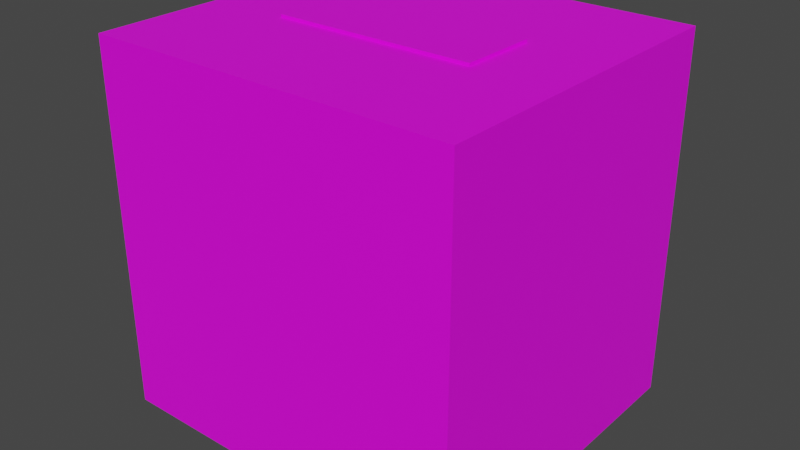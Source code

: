 # Source: Roomprelim.blend  (saved by Blender 2.91.10; exported with 4.5.12 LTS)
import bpy
from mathutils import Matrix  # noqa: F401  (used for matrix-valued properties, if any)

bpy.ops.wm.read_factory_settings(use_empty=True)
scene = bpy.context.scene
scene.name = 'Scene'

# ---- collections
col_collection = bpy.data.collections.new('Collection'); scene.collection.children.link(col_collection)

# ---- images (referenced by path relative to the original .blend; pixels are not part of the script)
import os
ASSET_DIR = os.environ.get("B2B_ASSET_DIR", "")  # directory of the original .blend (textures are referenced by path, not embedded)
HERE = os.path.dirname(os.path.abspath(__file__))  # packed textures are extracted next to this script under _unpacked/

def load_image(name, relpath, width, height, colorspace="sRGB"):
    """Load a texture the original file referenced (path relative to the .blend, or extracted next to this script)."""
    p = next((c for c in (os.path.join(HERE, relpath), os.path.join(ASSET_DIR, relpath)) if relpath and os.path.exists(c)), "")
    if p:
        img = bpy.data.images.load(p, check_existing=True)
        img.name = name
    else:  # same state as the original file: an image datablock whose file is absent (Cycles renders it pink)
        img = bpy.data.images.new(name, width, height)
        img.source = "FILE"
        img.filepath = "//" + (relpath or name)
    img.colorspace_settings.name = colorspace
    return img
img_roombasev1 = load_image('roombasev1', 'Textures/roombasev1.png', 1024, 1024, 'sRGB')

# ---- materials (node trees are filled in below, after node groups)
mat_material_001 = bpy.data.materials.new('Material.001')
mat_material_001.use_transparent_shadow = False

# ---- material node trees
mat_material_001.use_nodes = True; mat_material_001.node_tree.nodes.clear()
_N = mat_material_001.node_tree.nodes; _L = mat_material_001.node_tree.links
n0 = _N.new('ShaderNodeBsdfPrincipled'); n0.name = 'Principled BSDF'; n0.location = (10, 300)
n0.distribution = 'GGX'
n0.subsurface_method = 'BURLEY'
n0.inputs[3].default_value = 1.45
n0.inputs[27].default_value = (0.0, 0.0, 0.0, 1.0)
n0.inputs[28].default_value = 1.0
n1 = _N.new('ShaderNodeOutputMaterial'); n1.name = 'Material Output'; n1.location = (300, 300)
n2 = _N.new('ShaderNodeTexImage'); n2.name = 'Image Texture'; n2.location = (-535, 168)
n2.image = img_roombasev1
_L.new(n0.outputs[0], n1.inputs[0])
_L.new(n2.outputs[0], n0.inputs[0])
n1.is_active_output = True

# ---- world
world_world = bpy.data.worlds.new('World'); scene.world = world_world
world_world.use_nodes = True; world_world.node_tree.nodes.clear()
_N = world_world.node_tree.nodes; _L = world_world.node_tree.links
n0 = _N.new('ShaderNodeOutputWorld'); n0.name = 'World Output'; n0.location = (300, 300)
n1 = _N.new('ShaderNodeBackground'); n1.name = 'Background'; n1.location = (10, 300)
n1.inputs[0].default_value = (0.05088, 0.05088, 0.05088, 1.0)
_L.new(n1.outputs[0], n0.inputs[0])
n0.is_active_output = True
world_world.color = (0.05088, 0.05088, 0.05088)
world_world.use_sun_shadow = False
world_world.sun_shadow_jitter_overblur = 0.0

# ---- meshes
me_cube_001 = bpy.data.meshes.new('Cube.001')
me_cube_001.from_pydata([(-1.5, -1.359, -1.5), (-1.5, -1.359, 1.5), (-1.5, 1.359, -1.5), (-1.5, 1.359, 1.5), (1.5, -1.359, -1.5), (1.5, -1.359, 1.5), (1.5, 1.359, -1.5), (1.5, 1.359, 1.5), (-0.7762, -0.2649, 1.466), (-0.8196, -0.315, 1.523), (-0.7762, 0.2649, 1.466), (-0.8196, 0.315, 1.523), (0.7762, -0.2649, 1.466), (0.8196, -0.315, 1.523), (0.7762, 0.2649, 1.466), (0.8196, 0.315, 1.523), (-0.8196, 0.315, 1.451), (-0.8196, -0.315, 1.451), (0.8196, 0.315, 1.451), (0.8196, -0.315, 1.451)], [], [(0, 2, 3, 1), (2, 6, 7, 3), (6, 4, 5, 7), (4, 0, 1, 5), (2, 0, 4, 6), (7, 5, 1, 3), (17, 9, 11, 16), (16, 11, 15, 18), (18, 15, 13, 19), (19, 13, 9, 17), (10, 14, 12, 8), (15, 11, 9, 13), (10, 8, 17, 16), (14, 10, 16, 18), (12, 14, 18, 19), (8, 12, 19, 17)])
_uv = me_cube_001.uv_layers.new(name='UVMap')
_uv.uv.foreach_set('vector', [0.3203, 0.6797, 0.01306, 0.6797, 0.01306, 0.9869, 0.3203, 0.9869, 0.3203, 0.01306, 0.01306, 0.01306, 0.01306, 0.3203, 0.3203, 0.3203, 0.3203, 0.3464, 0.01306, 0.3464, 0.01306, 0.6536, 0.3203, 0.6536, 0.6536, 0.01306, 0.3464, 0.01306, 0.3464, 0.3203, 0.6536, 0.3203, 0.3464, 0.3464, 0.3464, 0.6536, 0.6536, 0.6536, 0.6536, 0.3464, 0.6797, 0.01306, 0.6797, 0.3203, 0.9863, 0.3203, 0.9863, 0.01306, 0.3537, 0.6797, 0.3464, 0.6797, 0.3464, 0.7509, 0.3537, 0.7509, 0.8179, 0.3464, 0.8105, 0.3464, 0.8105, 0.5143, 0.8179, 0.5143, 0.3872, 0.6797, 0.3799, 0.6797, 0.3799, 0.7509, 0.3872, 0.7509, 0.7844, 0.3464, 0.7771, 0.3464, 0.7771, 0.5143, 0.7844, 0.5143, 0.6854, 0.5449, 0.6854, 0.7035, 0.7453, 0.7035, 0.7453, 0.5449, 0.7509, 0.5143, 0.7509, 0.3464, 0.6797, 0.3464, 0.6797, 0.5143, 0.6854, 0.5449, 0.7453, 0.5449, 0.7509, 0.5404, 0.6797, 0.5404, 0.6854, 0.7035, 0.6854, 0.5449, 0.6797, 0.5404, 0.6797, 0.7079, 0.7453, 0.7035, 0.6854, 0.7035, 0.6797, 0.7079, 0.7509, 0.7079, 0.7453, 0.5449, 0.7453, 0.7035, 0.7509, 0.7079, 0.7509, 0.5404])
me_cube_001.materials.append(mat_material_001)
me_cube_001.use_remesh_fix_poles = True
me_cube_001.use_remesh_preserve_attributes = False
me_cube_001.use_mirror_vertex_groups = False
me_cube_001.use_paint_bone_selection = False
me_cube_001.use_paint_mask = True
me_cube_001.update()

# ---- objects
ob_cube = bpy.data.objects.new('Cube', me_cube_001)

# ---- transforms, parenting, visibility, modifiers, constraints
ob_cube.location = (0.0, 0.0, 0.0)
ob_cube.lineart.crease_threshold = 0.0

# ---- collection membership
col_collection.objects.link(ob_cube)

# ---- scene / render settings (as saved in the file)
scene.frame_start = 1; scene.frame_end = 250; scene.frame_set(1)
scene.render.engine = 'BLENDER_EEVEE_NEXT'
scene.cycles.use_denoising = False
scene.cycles.samples = 128
scene.cycles.sampling_pattern = 'TABULATED_SOBOL'
scene.cycles.use_adaptive_sampling = False
scene.cycles.use_light_tree = False
scene.view_settings.view_transform = 'Filmic'
bpy.context.view_layer.update()

# ---- added for rendering (the .blend has no active camera and no usable light): camera, sun
cam_auto = bpy.data.cameras.new('AutoCamera')
cam_auto.lens = 50.0
cam_auto.sensor_width = 36.0
cam_auto.clip_end = 1000.0
ob_auto_camera = bpy.data.objects.new('AutoCamera', cam_auto)
scene.collection.objects.link(ob_auto_camera)
ob_auto_camera.location = (4.67453, -5.60943, 3.75119)
ob_auto_camera.rotation_euler = (1.09748, -7.21219e-08, 0.694738)
scene.camera = ob_auto_camera
light_auto_sun = bpy.data.lights.new('AutoSun', 'SUN')
light_auto_sun.energy = 3.0
light_auto_sun.angle = 0.0523599
ob_auto_sun = bpy.data.objects.new('AutoSun', light_auto_sun)
scene.collection.objects.link(ob_auto_sun)
ob_auto_sun.rotation_euler = (0.872665, 0.174533, 0.523599)
bpy.context.view_layer.update()

